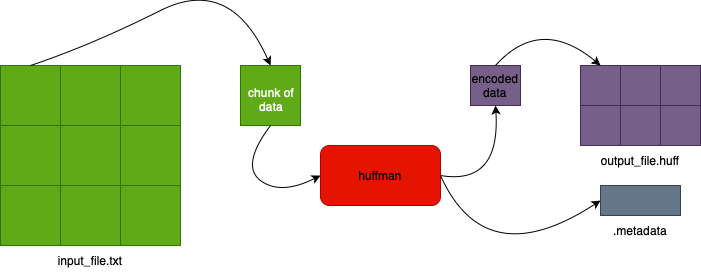

The diagram above was exported from draw.io. Its source (the exported page's mxGraphModel, read from the mxfile embedded in the PNG):
<mxGraphModel dx="930" dy="515" grid="1" gridSize="10" guides="1" tooltips="1" connect="1" arrows="1" fold="1" page="1" pageScale="1" pageWidth="827" pageHeight="1169" background="#ffffff" math="0" shadow="0">
  <root>
    <mxCell id="0" />
    <mxCell id="1" parent="0" />
    <mxCell id="BGiN5-dSmx5rZNJ3x0_a-1" value="" style="rounded=0;whiteSpace=wrap;html=1;" parent="1" vertex="1">
      <mxGeometry x="80" y="80" width="180" height="180" as="geometry" />
    </mxCell>
    <mxCell id="BGiN5-dSmx5rZNJ3x0_a-21" value="" style="rounded=0;whiteSpace=wrap;html=1;fillColor=#60a917;fontColor=#ffffff;strokeColor=light-dark(#2D7600, #000000);" parent="1" vertex="1">
      <mxGeometry x="80" y="80" width="60" height="60" as="geometry" />
    </mxCell>
    <mxCell id="BGiN5-dSmx5rZNJ3x0_a-22" value="" style="rounded=0;whiteSpace=wrap;html=1;fillColor=#60a917;fontColor=#ffffff;strokeColor=light-dark(#2D7600, #000000);" parent="1" vertex="1">
      <mxGeometry x="140" y="80" width="60" height="60" as="geometry" />
    </mxCell>
    <mxCell id="BGiN5-dSmx5rZNJ3x0_a-23" value="" style="rounded=0;whiteSpace=wrap;html=1;fillColor=#60a917;fontColor=#ffffff;strokeColor=light-dark(#2D7600, #000000);" parent="1" vertex="1">
      <mxGeometry x="200" y="80" width="60" height="60" as="geometry" />
    </mxCell>
    <mxCell id="BGiN5-dSmx5rZNJ3x0_a-24" value="" style="rounded=0;whiteSpace=wrap;html=1;fillColor=#60a917;fontColor=#ffffff;strokeColor=light-dark(#2D7600, #000000);" parent="1" vertex="1">
      <mxGeometry x="80" y="140" width="60" height="60" as="geometry" />
    </mxCell>
    <mxCell id="BGiN5-dSmx5rZNJ3x0_a-25" value="" style="rounded=0;whiteSpace=wrap;html=1;fillColor=#60a917;fontColor=#ffffff;strokeColor=light-dark(#2D7600, #000000);" parent="1" vertex="1">
      <mxGeometry x="140" y="140" width="60" height="60" as="geometry" />
    </mxCell>
    <mxCell id="BGiN5-dSmx5rZNJ3x0_a-26" value="" style="rounded=0;whiteSpace=wrap;html=1;fillColor=#60a917;fontColor=#ffffff;strokeColor=light-dark(#2D7600, #000000);" parent="1" vertex="1">
      <mxGeometry x="200" y="140" width="60" height="60" as="geometry" />
    </mxCell>
    <mxCell id="BGiN5-dSmx5rZNJ3x0_a-27" value="" style="rounded=0;whiteSpace=wrap;html=1;fillColor=#60a917;fontColor=#ffffff;strokeColor=light-dark(#2D7600, #000000);" parent="1" vertex="1">
      <mxGeometry x="80" y="200" width="60" height="60" as="geometry" />
    </mxCell>
    <mxCell id="BGiN5-dSmx5rZNJ3x0_a-28" value="" style="rounded=0;whiteSpace=wrap;html=1;fillColor=#60a917;fontColor=#ffffff;strokeColor=light-dark(#2D7600, #000000);" parent="1" vertex="1">
      <mxGeometry x="140" y="200" width="60" height="60" as="geometry" />
    </mxCell>
    <mxCell id="BGiN5-dSmx5rZNJ3x0_a-29" value="" style="rounded=0;whiteSpace=wrap;html=1;fillColor=#60a917;fontColor=#ffffff;strokeColor=light-dark(#2D7600, #000000);" parent="1" vertex="1">
      <mxGeometry x="200" y="200" width="60" height="60" as="geometry" />
    </mxCell>
    <mxCell id="BGiN5-dSmx5rZNJ3x0_a-30" value="" style="rounded=0;whiteSpace=wrap;html=1;fillColor=#60a917;fontColor=#ffffff;strokeColor=light-dark(#2D7600, #000000);" parent="1" vertex="1">
      <mxGeometry x="320" y="80" width="60" height="60" as="geometry" />
    </mxCell>
    <mxCell id="BGiN5-dSmx5rZNJ3x0_a-31" value="" style="curved=1;endArrow=classic;html=1;rounded=0;exitX=0.5;exitY=0;exitDx=0;exitDy=0;entryX=0.5;entryY=0;entryDx=0;entryDy=0;" parent="1" source="BGiN5-dSmx5rZNJ3x0_a-21" target="BGiN5-dSmx5rZNJ3x0_a-30" edge="1">
      <mxGeometry width="50" height="50" relative="1" as="geometry">
        <mxPoint x="100" y="60" as="sourcePoint" />
        <mxPoint x="150" y="10" as="targetPoint" />
        <Array as="points">
          <mxPoint x="170" y="60" />
          <mxPoint x="310" y="-10" />
        </Array>
      </mxGeometry>
    </mxCell>
    <mxCell id="BGiN5-dSmx5rZNJ3x0_a-33" value="&lt;span style=&quot;color: light-dark(rgb(0, 0, 0), rgb(255, 255, 255));&quot;&gt;encoded&lt;/span&gt;&lt;div&gt;&lt;span style=&quot;color: light-dark(rgb(0, 0, 0), rgb(255, 255, 255));&quot;&gt;data&lt;/span&gt;&lt;/div&gt;" style="rounded=0;whiteSpace=wrap;html=1;fillColor=#76608a;fontColor=#ffffff;strokeColor=#432D57;" parent="1" vertex="1">
      <mxGeometry x="550" y="80" width="50" height="40" as="geometry" />
    </mxCell>
    <mxCell id="BGiN5-dSmx5rZNJ3x0_a-44" value="" style="rounded=0;whiteSpace=wrap;html=1;fillColor=#647687;fontColor=#ffffff;strokeColor=#314354;" parent="1" vertex="1">
      <mxGeometry x="680" y="200" width="80" height="30" as="geometry" />
    </mxCell>
    <mxCell id="BGiN5-dSmx5rZNJ3x0_a-48" value="&lt;span style=&quot;color: light-dark(rgb(0, 0, 0), rgb(255, 255, 255));&quot;&gt;huffman&lt;/span&gt;" style="rounded=1;whiteSpace=wrap;html=1;fillColor=#e51400;strokeColor=#B20000;fontColor=#ffffff;" parent="1" vertex="1">
      <mxGeometry x="400" y="160" width="120" height="60" as="geometry" />
    </mxCell>
    <mxCell id="BGiN5-dSmx5rZNJ3x0_a-52" value="" style="group;fillColor=#76608a;fontColor=#ffffff;strokeColor=#432D57;" parent="1" vertex="1" connectable="0">
      <mxGeometry x="660" y="80" width="120" height="80" as="geometry" />
    </mxCell>
    <mxCell id="BGiN5-dSmx5rZNJ3x0_a-32" value="" style="rounded=0;whiteSpace=wrap;html=1;" parent="BGiN5-dSmx5rZNJ3x0_a-52" vertex="1">
      <mxGeometry width="120" height="80" as="geometry" />
    </mxCell>
    <mxCell id="BGiN5-dSmx5rZNJ3x0_a-37" value="" style="rounded=0;whiteSpace=wrap;html=1;fillColor=#76608a;fontColor=#ffffff;strokeColor=light-dark(#432D57, #000000);" parent="BGiN5-dSmx5rZNJ3x0_a-52" vertex="1">
      <mxGeometry width="40" height="40" as="geometry" />
    </mxCell>
    <mxCell id="BGiN5-dSmx5rZNJ3x0_a-38" value="" style="rounded=0;whiteSpace=wrap;html=1;fillColor=#76608a;fontColor=#ffffff;strokeColor=light-dark(#432D57, #000000);" parent="BGiN5-dSmx5rZNJ3x0_a-52" vertex="1">
      <mxGeometry x="40" width="40" height="40" as="geometry" />
    </mxCell>
    <mxCell id="BGiN5-dSmx5rZNJ3x0_a-39" value="" style="rounded=0;whiteSpace=wrap;html=1;fillColor=#76608a;fontColor=#ffffff;strokeColor=light-dark(#432D57, #000000);" parent="BGiN5-dSmx5rZNJ3x0_a-52" vertex="1">
      <mxGeometry x="80" width="40" height="40" as="geometry" />
    </mxCell>
    <mxCell id="BGiN5-dSmx5rZNJ3x0_a-40" value="" style="rounded=0;whiteSpace=wrap;html=1;fillColor=#76608a;fontColor=#ffffff;strokeColor=light-dark(#432D57, #000000);" parent="BGiN5-dSmx5rZNJ3x0_a-52" vertex="1">
      <mxGeometry y="40" width="40" height="40" as="geometry" />
    </mxCell>
    <mxCell id="BGiN5-dSmx5rZNJ3x0_a-41" value="" style="rounded=0;whiteSpace=wrap;html=1;fillColor=#76608a;fontColor=#ffffff;strokeColor=light-dark(#432D57, #000000);" parent="BGiN5-dSmx5rZNJ3x0_a-52" vertex="1">
      <mxGeometry x="40" y="40" width="40" height="40" as="geometry" />
    </mxCell>
    <mxCell id="BGiN5-dSmx5rZNJ3x0_a-42" value="" style="rounded=0;whiteSpace=wrap;html=1;fillColor=#76608a;fontColor=#ffffff;strokeColor=light-dark(#432D57, #000000);" parent="BGiN5-dSmx5rZNJ3x0_a-52" vertex="1">
      <mxGeometry x="80" y="40" width="40" height="40" as="geometry" />
    </mxCell>
    <mxCell id="BGiN5-dSmx5rZNJ3x0_a-2" value="&lt;span style=&quot;background-color: light-dark(#ffffff, var(--ge-dark-color, #121212)); color: light-dark(rgb(0, 0, 0), rgb(255, 255, 255));&quot;&gt;input_file.txt&lt;/span&gt;" style="text;html=1;align=center;verticalAlign=middle;whiteSpace=wrap;rounded=0;" parent="1" vertex="1">
      <mxGeometry x="80" y="260" width="180" height="30" as="geometry" />
    </mxCell>
    <mxCell id="BGiN5-dSmx5rZNJ3x0_a-59" value="&lt;span style=&quot;background-color: light-dark(#ffffff, var(--ge-dark-color, #121212)); color: light-dark(rgb(0, 0, 0), rgb(255, 255, 255));&quot;&gt;output_file.huff&lt;/span&gt;" style="text;html=1;align=center;verticalAlign=middle;whiteSpace=wrap;rounded=0;" parent="1" vertex="1">
      <mxGeometry x="660" y="160" width="120" height="30" as="geometry" />
    </mxCell>
    <mxCell id="BGiN5-dSmx5rZNJ3x0_a-60" value="&lt;span style=&quot;background-color: light-dark(#ffffff, var(--ge-dark-color, #121212)); color: light-dark(rgb(0, 0, 0), rgb(255, 255, 255));&quot;&gt;.metadata&lt;/span&gt;" style="text;html=1;align=center;verticalAlign=middle;whiteSpace=wrap;rounded=0;" parent="1" vertex="1">
      <mxGeometry x="680" y="230" width="80" height="30" as="geometry" />
    </mxCell>
    <mxCell id="BGiN5-dSmx5rZNJ3x0_a-62" value="" style="curved=1;endArrow=classic;html=1;rounded=0;exitX=0.5;exitY=1;exitDx=0;exitDy=0;entryX=0;entryY=0.5;entryDx=0;entryDy=0;" parent="1" source="BGiN5-dSmx5rZNJ3x0_a-30" target="BGiN5-dSmx5rZNJ3x0_a-48" edge="1">
      <mxGeometry width="50" height="50" relative="1" as="geometry">
        <mxPoint x="330" y="240" as="sourcePoint" />
        <mxPoint x="380" y="190" as="targetPoint" />
        <Array as="points">
          <mxPoint x="320" y="180" />
          <mxPoint x="360" y="210" />
        </Array>
      </mxGeometry>
    </mxCell>
    <mxCell id="BGiN5-dSmx5rZNJ3x0_a-67" value="" style="curved=1;endArrow=classic;html=1;rounded=0;exitX=1;exitY=0.5;exitDx=0;exitDy=0;entryX=0.5;entryY=1;entryDx=0;entryDy=0;" parent="1" source="BGiN5-dSmx5rZNJ3x0_a-48" target="BGiN5-dSmx5rZNJ3x0_a-33" edge="1">
      <mxGeometry width="50" height="50" relative="1" as="geometry">
        <mxPoint x="530" y="200" as="sourcePoint" />
        <mxPoint x="580" y="150" as="targetPoint" />
        <Array as="points">
          <mxPoint x="580" y="200" />
        </Array>
      </mxGeometry>
    </mxCell>
    <mxCell id="BGiN5-dSmx5rZNJ3x0_a-68" value="" style="curved=1;endArrow=classic;html=1;rounded=0;exitX=0.5;exitY=0;exitDx=0;exitDy=0;entryX=0.5;entryY=0;entryDx=0;entryDy=0;" parent="1" source="BGiN5-dSmx5rZNJ3x0_a-33" target="BGiN5-dSmx5rZNJ3x0_a-37" edge="1">
      <mxGeometry width="50" height="50" relative="1" as="geometry">
        <mxPoint x="570" y="80" as="sourcePoint" />
        <mxPoint x="625" y="10" as="targetPoint" />
        <Array as="points">
          <mxPoint x="620" y="30" />
        </Array>
      </mxGeometry>
    </mxCell>
    <mxCell id="BGiN5-dSmx5rZNJ3x0_a-71" value="" style="curved=1;endArrow=classic;html=1;rounded=0;exitX=0.5;exitY=0;exitDx=0;exitDy=0;entryX=0;entryY=0.5;entryDx=0;entryDy=0;" parent="1" target="BGiN5-dSmx5rZNJ3x0_a-44" edge="1">
      <mxGeometry width="50" height="50" relative="1" as="geometry">
        <mxPoint x="520" y="190" as="sourcePoint" />
        <mxPoint x="625" y="190" as="targetPoint" />
        <Array as="points">
          <mxPoint x="565" y="290" />
        </Array>
      </mxGeometry>
    </mxCell>
    <mxCell id="EDmaS_WtBg6hDCeUisd6-1" value="&lt;div&gt;&lt;span style=&quot;box-shadow: none !important; font-family: Helvetica; font-size: 12px; font-style: normal; font-variant-caps: normal; font-weight: 400; letter-spacing: normal; orphans: auto; text-align: center; text-indent: 0px; text-transform: none; white-space: normal; widows: auto; word-spacing: 0px; -webkit-text-stroke-width: 0px; text-decoration: none; color: light-dark(rgb(0, 0, 0), rgb(255, 255, 255));&quot;&gt;&lt;br&gt;&lt;/span&gt;&lt;/div&gt;&lt;div style=&quot;text-align: center;&quot;&gt;&lt;font color=&quot;#ffffff&quot;&gt;&lt;span style=&quot;caret-color: rgb(255, 255, 255);&quot;&gt;chunk of data&lt;/span&gt;&lt;/font&gt;&lt;/div&gt;" style="text;whiteSpace=wrap;html=1;" parent="1" vertex="1">
      <mxGeometry x="320" y="80" width="60" height="60" as="geometry" />
    </mxCell>
  </root>
</mxGraphModel>